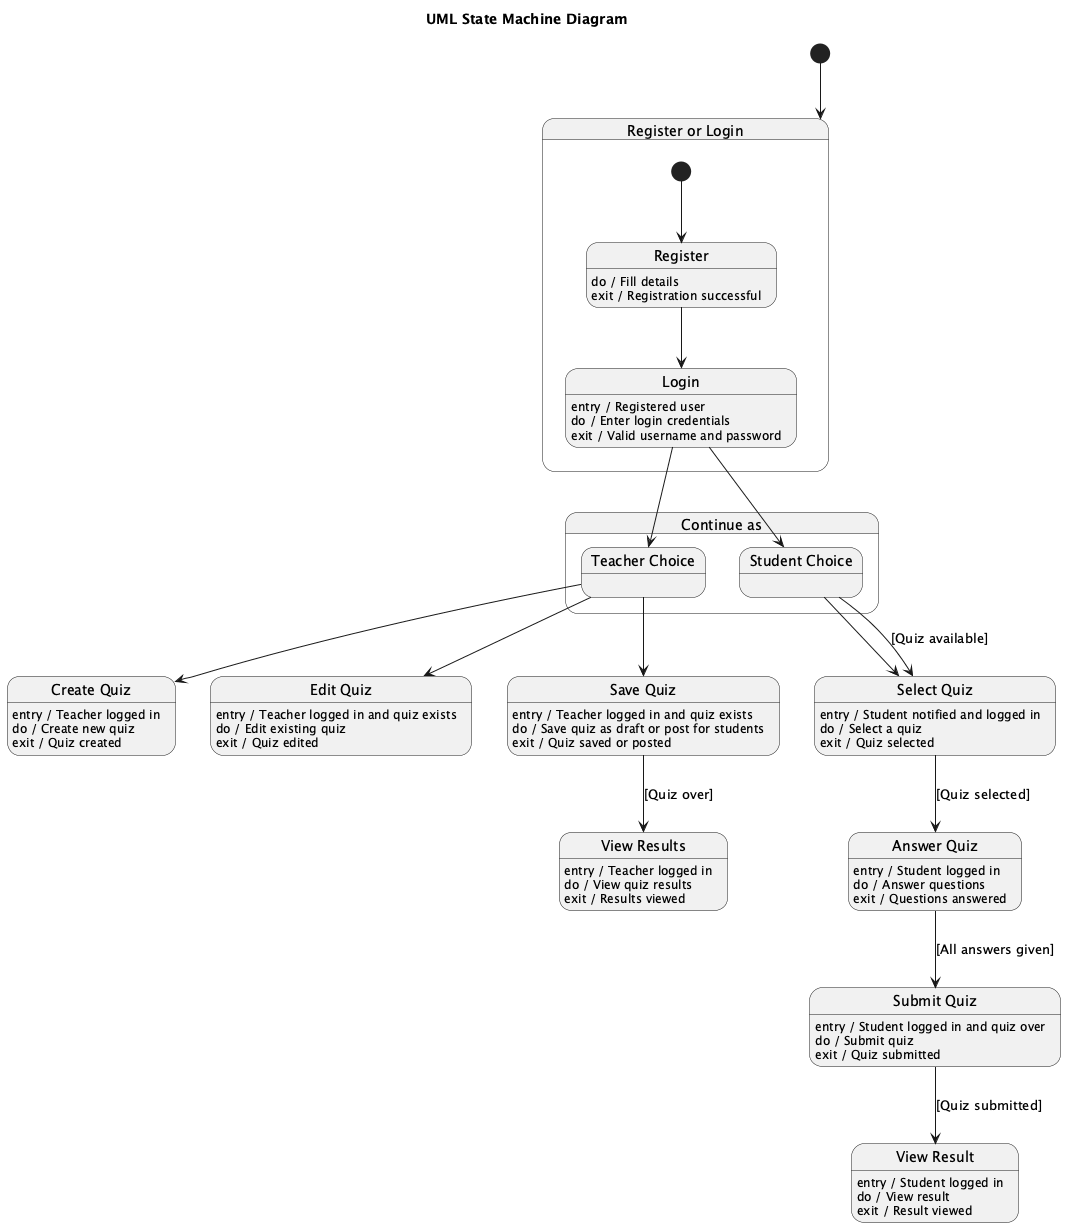

The diagram above was rendered by PlantUML. Its source (embedded in the PNG):
@startuml
title UML State Machine Diagram

state "Register or Login" as RegisterOrLogin {
  [*] --> Register
  Register : do / Fill details
  Register : exit / Registration successful

  Register --> Login
  Login : entry / Registered user
  Login : do / Enter login credentials
  Login : exit / Valid username and password
}

state "Continue as" as ContinueAs {
  Login --> TeacherChoice
  Login --> StudentChoice

  state "Teacher Choice" as TeacherChoice
  TeacherChoice --> CreateQuiz
  TeacherChoice --> EditQuiz
  TeacherChoice --> SaveQuiz

  state "Student Choice" as StudentChoice
  StudentChoice --> SelectQuiz
}

state "Create Quiz" as CreateQuiz {
  CreateQuiz : entry / Teacher logged in
  CreateQuiz : do / Create new quiz
  CreateQuiz : exit / Quiz created
}

state "Edit Quiz" as EditQuiz {
  EditQuiz : entry / Teacher logged in and quiz exists
  EditQuiz : do / Edit existing quiz
  EditQuiz : exit / Quiz edited
}

state "Save Quiz" as SaveQuiz {
  SaveQuiz : entry / Teacher logged in and quiz exists
  SaveQuiz : do / Save quiz as draft or post for students
  SaveQuiz : exit / Quiz saved or posted
}

state "View Results" as ViewResults {
  SaveQuiz --> ViewResults : [Quiz over]
  ViewResults : entry / Teacher logged in
  ViewResults : do / View quiz results
  ViewResults : exit / Results viewed
}

state "Select Quiz" as SelectQuiz {
  StudentChoice --> SelectQuiz : [Quiz available]
  SelectQuiz : entry / Student notified and logged in
  SelectQuiz : do / Select a quiz
  SelectQuiz : exit / Quiz selected
}

state "Answer Quiz" as AnswerQuiz {
  SelectQuiz --> AnswerQuiz : [Quiz selected]
  AnswerQuiz : entry / Student logged in
  AnswerQuiz : do / Answer questions
  AnswerQuiz : exit / Questions answered
}

state "Submit Quiz" as SubmitQuiz {
  AnswerQuiz --> SubmitQuiz : [All answers given]
  SubmitQuiz : entry / Student logged in and quiz over
  SubmitQuiz : do / Submit quiz
  SubmitQuiz : exit / Quiz submitted
}

state "View Result" as ViewResult {
  SubmitQuiz --> ViewResult : [Quiz submitted]
  ViewResult : entry / Student logged in
  ViewResult : do / View result
  ViewResult : exit / Result viewed
}

[*] --> RegisterOrLogin

@enduml